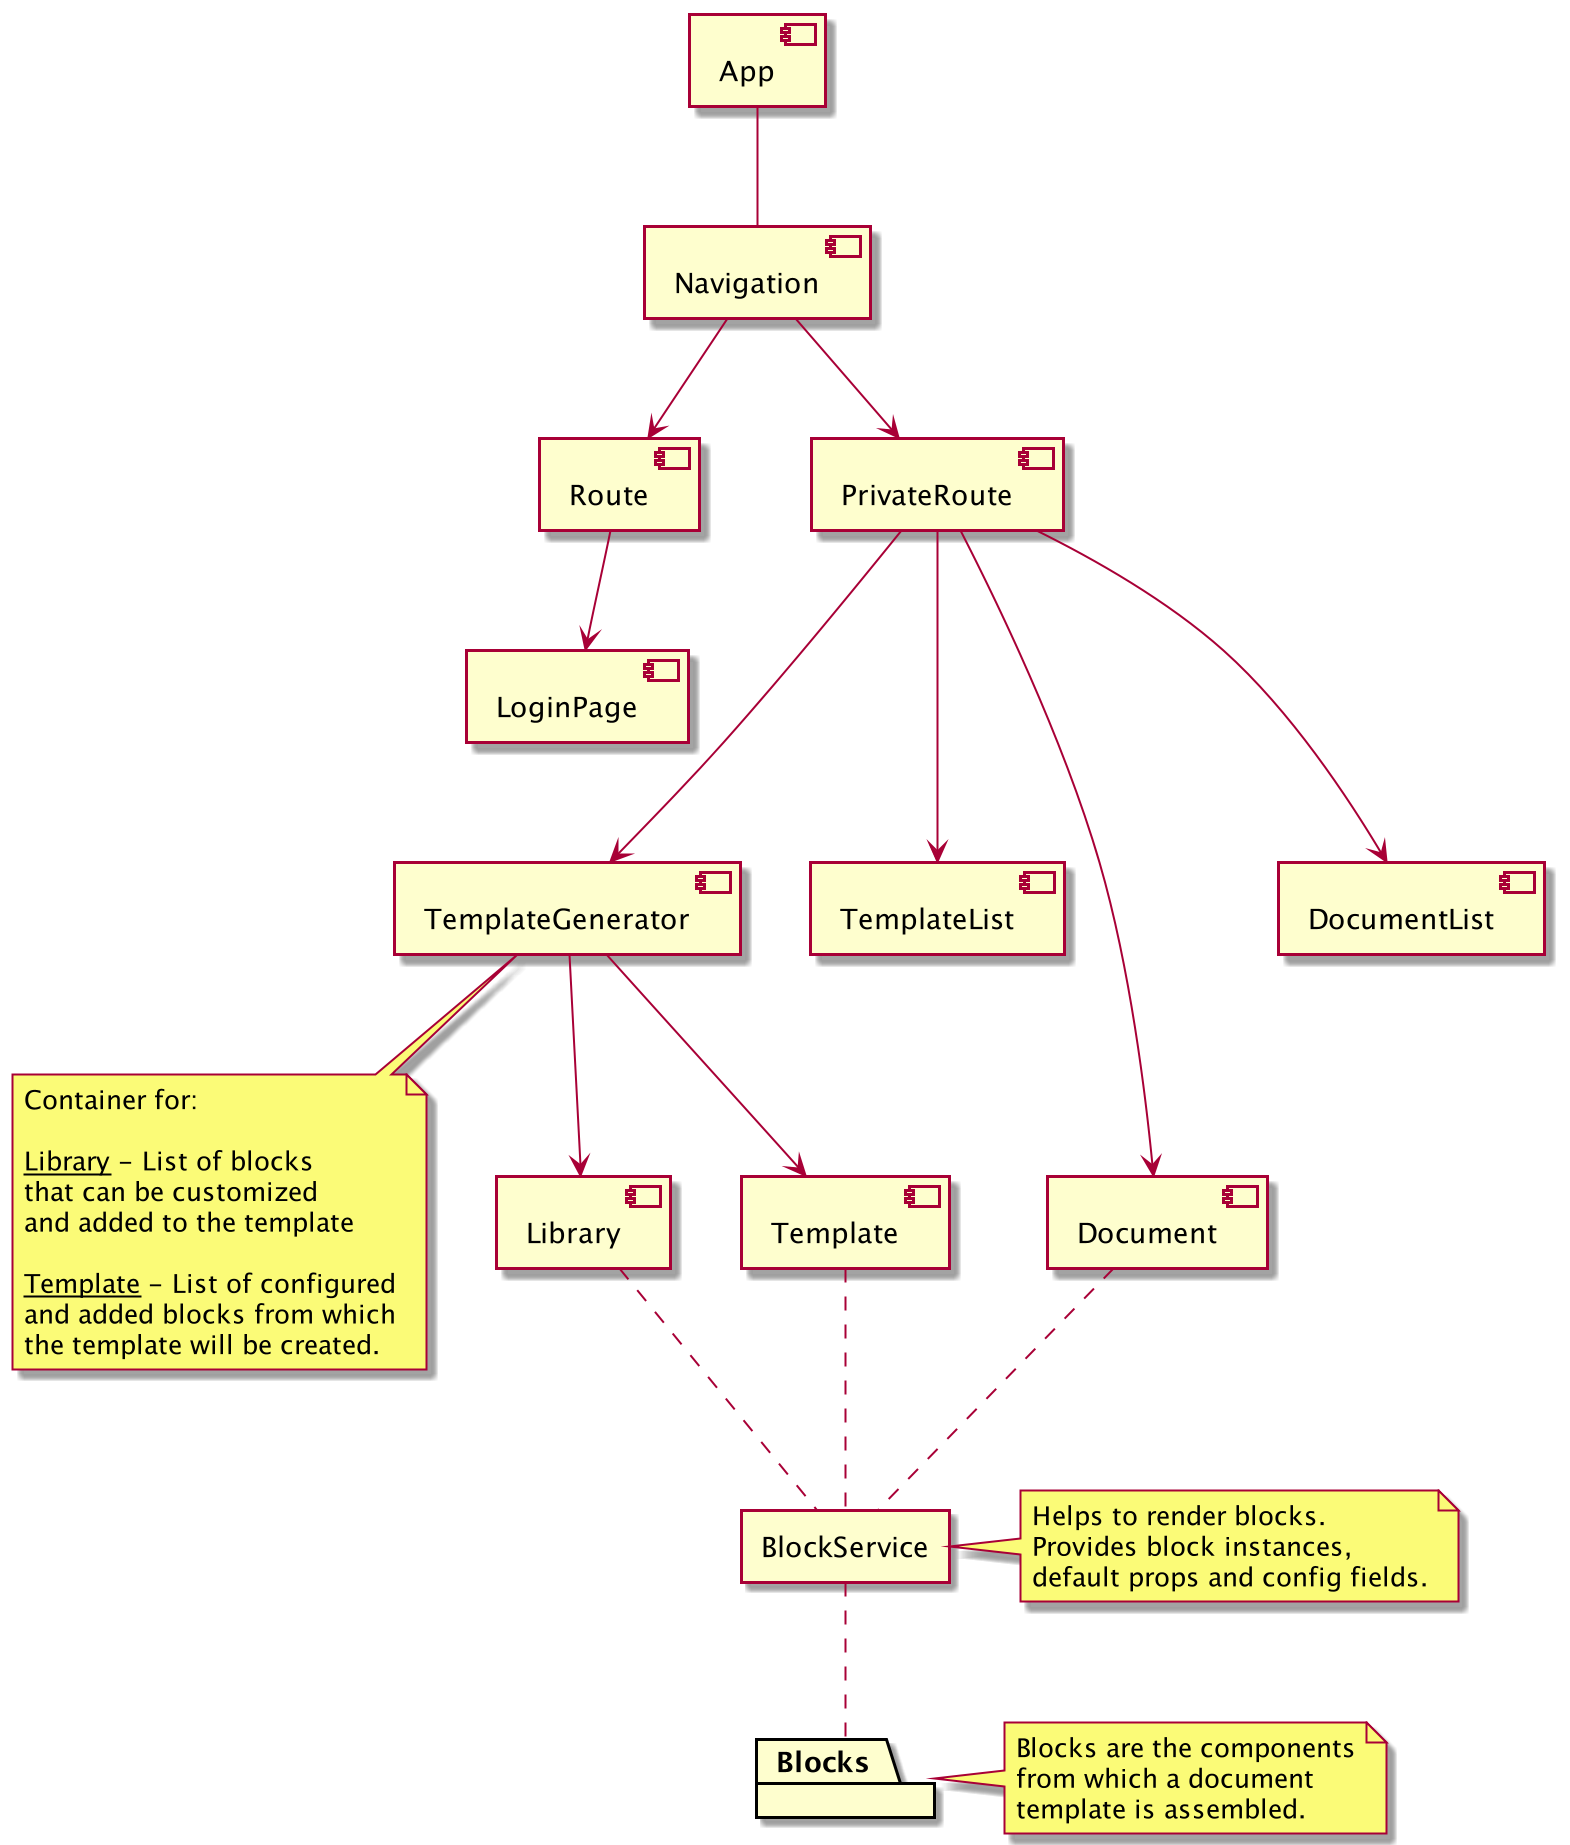

The diagram above was rendered by PlantUML. Its source (embedded in the PNG):
@startuml

component App
component Navigation
component Route
component PrivateRoute
component LoginPage
component TemplateGenerator

note bottom
	Container for:

	__Library__ - List of blocks
	that can be customized
	and added to the template

	__Template__ - List of configured
	and added blocks from which
	the template will be created.
end note

component Library
component Template
component TemplateList
component Document
component DocumentList
package Blocks

note right
	Blocks are the components
	from which a document
	template is assembled.
end note

agent BlockService

note right
	Helps to render blocks.
	Provides block instances,
	default props and config fields.
end note

App -- Navigation
Navigation --> Route
Navigation --> PrivateRoute
Route --> LoginPage

PrivateRoute ---> TemplateGenerator
TemplateGenerator --> Library
TemplateGenerator --> Template

PrivateRoute ---> TemplateList
PrivateRoute ---> Document
PrivateRoute ---> DocumentList

Library .. BlockService
Template .. BlockService
Document .. BlockService
BlockService .. Blocks


@enduml